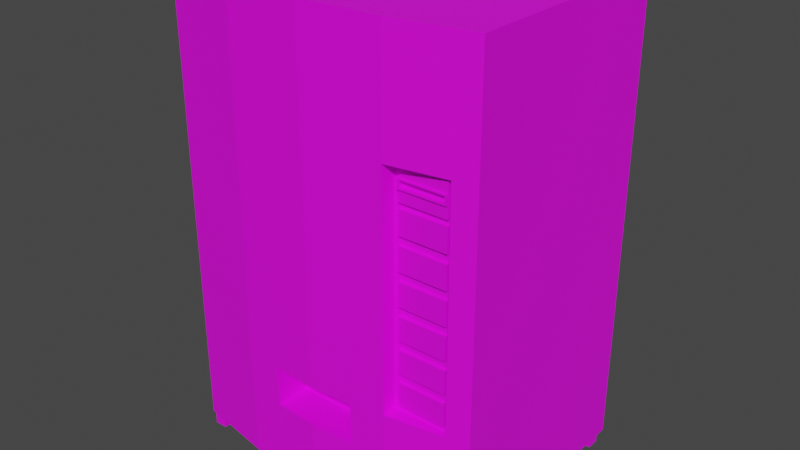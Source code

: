 # Source: model-scenario-static-level0-micelanious-bermachine-superCola.blend  (saved by Blender 3.1.7; exported with 4.5.12 LTS)
import bpy
from mathutils import Matrix  # noqa: F401  (used for matrix-valued properties, if any)

bpy.ops.wm.read_factory_settings(use_empty=True)
scene = bpy.context.scene
scene.name = 'Scene'

# ---- collections
col_collection = bpy.data.collections.new('Collection'); scene.collection.children.link(col_collection)

# ---- images (referenced by path relative to the original .blend; pixels are not part of the script)
import os
ASSET_DIR = os.environ.get("B2B_ASSET_DIR", "")  # directory of the original .blend (textures are referenced by path, not embedded)
HERE = os.path.dirname(os.path.abspath(__file__))  # packed textures are extracted next to this script under _unpacked/

def load_image(name, relpath, width, height, colorspace="sRGB"):
    """Load a texture the original file referenced (path relative to the .blend, or extracted next to this script)."""
    p = next((c for c in (os.path.join(HERE, relpath), os.path.join(ASSET_DIR, relpath)) if relpath and os.path.exists(c)), "")
    if p:
        img = bpy.data.images.load(p, check_existing=True)
        img.name = name
    else:  # same state as the original file: an image datablock whose file is absent (Cycles renders it pink)
        img = bpy.data.images.new(name, width, height)
        img.source = "FILE"
        img.filepath = "//" + (relpath or name)
    img.colorspace_settings.name = colorspace
    return img
img_texture_scenario_static_level0_micelanious_ber_machine_supercol = load_image('texture-scenario-static-level0-micelanious-ber-machine-superCol', 'texture-scenario-static-level0-micelanious-ber-machine-superCola.tga', 1024, 1024, 'sRGB')

# ---- materials (node trees are filled in below, after node groups)
mat_material_metal = bpy.data.materials.new('material_metal')
mat_material_metal.use_transparent_shadow = False
mat_material_emissive = bpy.data.materials.new('material_emissive')
mat_material_emissive.use_transparent_shadow = False

# ---- material node trees
mat_material_metal.use_nodes = True; mat_material_metal.node_tree.nodes.clear()
_N = mat_material_metal.node_tree.nodes; _L = mat_material_metal.node_tree.links
n0 = _N.new('ShaderNodeBsdfPrincipled'); n0.name = 'Principled BSDF'; n0.location = (10, 300)
n0.distribution = 'GGX'
n0.subsurface_method = 'RANDOM_WALK_SKIN'
n0.inputs[3].default_value = 1.45
n0.inputs[27].default_value = (0.0, 0.0, 0.0, 1.0)
n0.inputs[28].default_value = 1.0
n1 = _N.new('ShaderNodeOutputMaterial'); n1.name = 'Material Output'; n1.location = (300, 300)
n2 = _N.new('ShaderNodeTexImage'); n2.name = 'Image Texture'; n2.location = (-280, 280)
n2.image = img_texture_scenario_static_level0_micelanious_ber_machine_supercol
_L.new(n0.outputs[0], n1.inputs[0])
_L.new(n2.outputs[0], n0.inputs[0])
n1.is_active_output = True
mat_material_emissive.use_nodes = True; mat_material_emissive.node_tree.nodes.clear()
_N = mat_material_emissive.node_tree.nodes; _L = mat_material_emissive.node_tree.links
n0 = _N.new('ShaderNodeBsdfPrincipled'); n0.name = 'Principled BSDF'; n0.location = (10, 300)
n0.distribution = 'GGX'
n0.subsurface_method = 'RANDOM_WALK_SKIN'
n0.inputs[3].default_value = 1.45
n0.inputs[27].default_value = (0.0, 0.0, 0.0, 1.0)
n0.inputs[28].default_value = 1.0
n1 = _N.new('ShaderNodeOutputMaterial'); n1.name = 'Material Output'; n1.location = (300, 300)
n2 = _N.new('ShaderNodeTexImage'); n2.name = 'Image Texture'; n2.location = (-280, 280)
n2.image = img_texture_scenario_static_level0_micelanious_ber_machine_supercol
_L.new(n0.outputs[0], n1.inputs[0])
_L.new(n2.outputs[0], n0.inputs[0])
n1.is_active_output = True

# ---- world
world_world = bpy.data.worlds.new('World'); scene.world = world_world
world_world.use_nodes = True; world_world.node_tree.nodes.clear()
_N = world_world.node_tree.nodes; _L = world_world.node_tree.links
n0 = _N.new('ShaderNodeOutputWorld'); n0.name = 'World Output'; n0.location = (300, 300)
n1 = _N.new('ShaderNodeBackground'); n1.name = 'Background'; n1.location = (10, 300)
n1.inputs[0].default_value = (0.05088, 0.05088, 0.05088, 1.0)
_L.new(n1.outputs[0], n0.inputs[0])
n0.is_active_output = True
world_world.color = (0.05088, 0.05088, 0.05088)
world_world.use_sun_shadow = False
world_world.sun_shadow_jitter_overblur = 0.0

# ---- meshes
me_mesh = bpy.data.meshes.new('mesh')
me_mesh.from_pydata([(-0.6956, -0.48, 0.05494), (-0.6956, -0.48, 2.055), (-0.6956, 0.502, 0.05494), (0.3459, -0.4702, 0.5628), (0.3459, -0.4702, 1.564), (-0.6956, 0.502, 2.055), (0.5983, -0.4702, 0.5628), (0.6956, -0.48, 0.05494), (0.5983, -0.4702, 1.564), (0.6956, -0.48, 2.055), (0.6956, 0.502, 0.05494), (0.6956, 0.502, 2.055), (0.6956, -0.48, 1.055), (-0.6956, -0.48, 1.055), (0.0, -0.56, 1.055), (0.0, -0.56, 0.05494), (0.0, -0.56, 2.055), (-0.3478, -0.54, 0.05494), (-0.3478, -0.54, 1.055), (-0.3478, -0.54, 2.055), (0.3478, -0.54, 2.055), (0.3478, -0.54, 0.05494), (-0.6956, -0.48, 1.954), (0.6956, -0.48, 1.954), (0.0, -0.56, 1.954), (-0.3478, -0.54, 1.954), (0.3478, -0.54, 1.954), (0.6956, -0.48, 0.1528), (-0.6956, -0.48, 0.1528), (0.0, -0.56, 0.1528), (-0.3478, -0.54, 0.1528), (0.3478, -0.54, 0.1528), (0.5976, -0.4969, 0.05494), (0.5976, -0.4969, 2.055), (0.5976, -0.4969, 1.954), (0.5976, -0.4969, 0.1528), (-0.6022, -0.4961, 2.055), (-0.6022, -0.4961, 0.05494), (-0.6022, -0.4961, 1.055), (-0.6022, -0.4961, 1.954), (-0.6022, -0.4961, 0.1528), (0.0, -0.56, 0.3527), (0.0, -0.56, 0.5521), (-0.1995, -0.5485, 0.3527), (-0.1995, -0.5485, 0.5521), (0.1995, -0.5485, 0.5521), (0.1995, -0.5485, 0.3527), (-0.1905, -0.4002, 0.3649), (-0.1905, -0.4002, 0.5399), (0.1905, -0.4002, 0.3649), (0.1905, -0.4002, 0.5399), (-0.1905, -0.5485, 0.5399), (0.0, -0.56, 0.3649), (-0.1905, -0.5485, 0.3649), (0.0, -0.56, 0.5399), (0.1905, -0.5485, 0.5399), (0.1905, -0.5485, 0.3649), (0.5976, -0.4969, 0.5628), (0.3478, -0.54, 0.5628), (0.3459, -0.5401, 1.055), (0.3459, -0.5401, 1.564), (0.3478, -0.54, 1.564), (0.5983, -0.4968, 1.055), (0.5983, -0.4968, 1.564), (0.5976, -0.4969, 1.564), (0.3459, -0.5401, 0.5628), (0.5983, -0.4968, 0.5628), (0.3713, -0.4842, 1.287), (0.3713, -0.4842, 1.388), (0.3713, -0.4668, 1.287), (0.3713, -0.4668, 1.388), (0.5789, -0.4842, 1.287), (0.5789, -0.4842, 1.388), (0.5789, -0.4668, 1.287), (0.5789, -0.4668, 1.388), (0.3713, -0.4842, 1.147), (0.3713, -0.4842, 1.248), (0.3713, -0.4668, 1.147), (0.3713, -0.4668, 1.248), (0.5789, -0.4842, 1.147), (0.5789, -0.4842, 1.248), (0.5789, -0.4668, 1.147), (0.5789, -0.4668, 1.248), (0.3713, -0.4842, 1.007), (0.3713, -0.4842, 1.108), (0.3713, -0.4668, 1.007), (0.3713, -0.4668, 1.108), (0.5789, -0.4842, 1.007), (0.5789, -0.4842, 1.108), (0.5789, -0.4668, 1.007), (0.5789, -0.4668, 1.108), (0.3713, -0.4842, 0.867), (0.3713, -0.4842, 0.9682), (0.3713, -0.4668, 0.867), (0.3713, -0.4668, 0.9682), (0.5789, -0.4842, 0.867), (0.5789, -0.4842, 0.9682), (0.5789, -0.4668, 0.867), (0.5789, -0.4668, 0.9682), (0.3713, -0.4842, 0.727), (0.3713, -0.4842, 0.8282), (0.3713, -0.4668, 0.727), (0.3713, -0.4668, 0.8282), (0.5789, -0.4842, 0.727), (0.5789, -0.4842, 0.8282), (0.5789, -0.4668, 0.727), (0.5789, -0.4668, 0.8282), (0.3713, -0.4842, 0.587), (0.3713, -0.4842, 0.6882), (0.3713, -0.4668, 0.587), (0.3713, -0.4668, 0.6882), (0.5789, -0.4842, 0.587), (0.5789, -0.4842, 0.6882), (0.5789, -0.4668, 0.587), (0.5789, -0.4668, 0.6882), (0.3713, -0.4842, 1.413), (0.3713, -0.4842, 1.555), (0.3713, -0.4668, 1.413), (0.3713, -0.4668, 1.555), (0.5789, -0.4842, 1.413), (0.5789, -0.4842, 1.555), (0.5789, -0.4668, 1.413), (0.5789, -0.4668, 1.555), (0.3713, -0.4842, 1.464), (0.3713, -0.4842, 1.504), (0.5789, -0.4842, 1.504), (0.5789, -0.4842, 1.464), (0.3713, -0.4924, 1.464), (0.3713, -0.4924, 1.504), (0.5789, -0.4924, 1.504), (0.5789, -0.4924, 1.464), (0.38, -0.4924, 1.469), (0.38, -0.4924, 1.499), (0.5702, -0.4924, 1.499), (0.5702, -0.4924, 1.469), (0.38, -0.4719, 1.469), (0.38, -0.4719, 1.499), (0.5702, -0.4719, 1.499), (0.5702, -0.4719, 1.469), (-0.6806, -0.4799, -4.841e-05), (-0.6806, -0.4799, 0.05562), (-0.6806, -0.4242, -4.841e-05), (-0.6806, -0.4242, 0.05562), (-0.6249, -0.4799, -4.841e-05), (-0.6249, -0.4799, 0.05562), (-0.6249, -0.4242, -4.841e-05), (-0.6249, -0.4242, 0.05562), (0.6249, -0.4799, -4.841e-05), (0.6249, -0.4799, 0.05562), (0.6249, -0.4242, -4.841e-05), (0.6249, -0.4242, 0.05562), (0.6806, -0.4799, -4.841e-05), (0.6806, -0.4799, 0.05562), (0.6806, -0.4242, -4.841e-05), (0.6806, -0.4242, 0.05562), (-0.6806, 0.4242, -4.841e-05), (-0.6806, 0.4242, 0.05562), (-0.6806, 0.4799, -4.841e-05), (-0.6806, 0.4799, 0.05562), (-0.6249, 0.4242, -4.841e-05), (-0.6249, 0.4242, 0.05562), (-0.6249, 0.4799, -4.841e-05), (-0.6249, 0.4799, 0.05562), (0.6249, 0.4242, -4.841e-05), (0.6249, 0.4242, 0.05562), (0.6249, 0.4799, -4.841e-05), (0.6249, 0.4799, 0.05562), (0.6806, 0.4242, -4.841e-05), (0.6806, 0.4242, 0.05562), (0.6806, 0.4799, -4.841e-05), (0.6806, 0.4799, 0.05562)], [], [(1, 5, 2, 0, 28, 13, 22), (2, 5, 11, 10), (27, 7, 10, 11, 9, 23, 12), (58, 31, 35, 57), (32, 21, 15, 17, 37, 0, 2, 10, 7), (36, 19, 16, 20, 33, 9, 11, 5, 1), (39, 25, 19, 36), (44, 42, 14, 18, 30, 29, 41, 43), (60, 61, 26, 24, 14, 59), (40, 38, 13, 28), (25, 18, 14, 24), (63, 62, 12, 23, 34, 64), (65, 59, 14, 42, 45, 46, 41, 29, 31, 58), (33, 34, 23, 9), (19, 25, 24, 16), (16, 24, 26, 20), (38, 18, 25, 39), (21, 31, 29, 15), (37, 40, 28, 0), (15, 29, 30, 17), (32, 35, 31, 21), (7, 27, 35, 32), (20, 26, 34, 33), (64, 34, 26, 61), (66, 57, 35, 27, 12, 62), (17, 30, 40, 37), (13, 38, 39, 22), (30, 18, 38, 40), (22, 39, 36, 1), (44, 43, 53, 51), (42, 44, 51, 54), (47, 48, 51, 53), (50, 49, 56, 55), (56, 49, 47, 53, 52), (54, 51, 48, 50, 55), (45, 42, 54, 55), (46, 45, 55, 56), (41, 46, 56, 52), (43, 41, 52, 53), (49, 50, 48, 47), (59, 65, 3, 4, 60), (4, 3, 6, 8), (8, 6, 66, 62, 63), (57, 66, 6, 3, 65, 58), (64, 61, 60, 4, 8, 63), (67, 68, 70, 69), (73, 74, 72, 71), (71, 72, 68, 67), (69, 73, 71, 67), (74, 70, 68, 72), (75, 76, 78, 77), (81, 82, 80, 79), (79, 80, 76, 75), (77, 81, 79, 75), (82, 78, 76, 80), (83, 84, 86, 85), (89, 90, 88, 87), (87, 88, 84, 83), (85, 89, 87, 83), (90, 86, 84, 88), (91, 92, 94, 93), (97, 98, 96, 95), (95, 96, 92, 91), (93, 97, 95, 91), (98, 94, 92, 96), (99, 100, 102, 101), (105, 106, 104, 103), (103, 104, 100, 99), (101, 105, 103, 99), (106, 102, 100, 104), (107, 108, 110, 109), (113, 114, 112, 111), (111, 112, 108, 107), (109, 113, 111, 107), (114, 110, 108, 112), (115, 123, 124, 116, 118, 117), (121, 122, 120, 125, 126, 119), (125, 120, 116, 124), (117, 121, 119, 115), (122, 118, 116, 120), (119, 126, 123, 115), (125, 124, 128, 129), (129, 128, 132, 133), (126, 125, 129, 130), (124, 123, 127, 128), (123, 126, 130, 127), (132, 131, 135, 136), (130, 129, 133, 134), (127, 130, 134, 131), (128, 127, 131, 132), (138, 137, 136, 135), (133, 132, 136, 137), (134, 133, 137, 138), (131, 134, 138, 135), (139, 140, 142, 141), (141, 142, 146, 145), (145, 146, 144, 143), (143, 144, 140, 139), (141, 145, 143, 139), (147, 148, 150, 149), (149, 150, 154, 153), (153, 154, 152, 151), (151, 152, 148, 147), (149, 153, 151, 147), (155, 156, 158, 157), (157, 158, 162, 161), (161, 162, 160, 159), (159, 160, 156, 155), (157, 161, 159, 155), (163, 164, 166, 165), (165, 166, 170, 169), (169, 170, 168, 167), (167, 168, 164, 163), (165, 169, 167, 163)])
me_mesh.polygons.foreach_set('material_index', [0, 0, 0, 1, 0, 0, 0, 1, 1, 0, 1, 0, 1, 0, 0, 0, 1, 0, 0, 0, 0, 0, 0, 1, 0, 0, 0, 1, 0, 0, 0, 0, 0, 0, 0, 0, 0, 0, 0, 0, 0, 0, 0, 0, 0, 1, 1, 1, 1, 1, 1, 1, 1, 1, 1, 1, 1, 1, 1, 1, 1, 1, 1, 1, 1, 1, 1, 1, 1, 1, 1, 1, 1, 1, 1, 0, 0, 0, 0, 0, 0, 0, 0, 0, 0, 0, 0, 0, 0, 0, 0, 0, 0, 0, 0, 0, 0, 0, 0, 0, 0, 0, 0, 0, 0, 0, 0, 0, 0, 0, 0, 0, 0, 0])
_uv = me_mesh.uv_layers.new(name='UVMap')
_uv.uv.foreach_set('vector', [0.5854, 0.4448, 0.3773, 0.4448, 0.3773, 0.02106, 0.5854, 0.02106, 0.5854, 0.04179, 0.5854, 0.2329, 0.5854, 0.4235, 0.4448, 0.7903, 0.02106, 0.7903, 0.02106, 0.4955, 0.4448, 0.4955, 0.6275, 0.04179, 0.6275, 0.02106, 0.8355, 0.02106, 0.8355, 0.4448, 0.6275, 0.4448, 0.6275, 0.4235, 0.6275, 0.2329, 0.1106, 0.34, 0.1031, 0.4288, 0.04226, 0.4262, 0.045, 0.3372, 0.5002, 0.7695, 0.4911, 0.7166, 0.4869, 0.6429, 0.4911, 0.5692, 0.5004, 0.5153, 0.5038, 0.4955, 0.7119, 0.4955, 0.7119, 0.7903, 0.5038, 0.7903, 0.7675, 0.7705, 0.7582, 0.7166, 0.754, 0.6429, 0.7582, 0.5692, 0.7673, 0.5163, 0.7709, 0.4955, 0.9789, 0.4955, 0.9789, 0.7903, 0.7709, 0.7903, 0.3096, 0.04335, 0.2539, 0.045, 0.2531, 0.02334, 0.3089, 0.02163, 0.2269, 0.3451, 0.1843, 0.3446, 0.1859, 0.2394, 0.2592, 0.2382, 0.2586, 0.4319, 0.182, 0.4308, 0.1834, 0.3867, 0.2265, 0.3879, 0.1119, 0.1347, 0.111, 0.1346, 0.1051, 0.05393, 0.1791, 0.04778, 0.1859, 0.2394, 0.1185, 0.2391, 0.3147, 0.4321, 0.3145, 0.2374, 0.3349, 0.2371, 0.3352, 0.4322, 0.2539, 0.045, 0.2592, 0.2382, 0.1859, 0.2394, 0.1791, 0.04778, 0.04546, 0.1407, 0.04205, 0.2402, 0.02646, 0.2402, 0.02417, 0.056, 0.04363, 0.0559, 0.04582, 0.1406, 0.1114, 0.3399, 0.1185, 0.2391, 0.1859, 0.2394, 0.1843, 0.3446, 0.142, 0.344, 0.1405, 0.3842, 0.1834, 0.3867, 0.182, 0.4308, 0.1031, 0.4288, 0.1106, 0.34, 0.04345, 0.03438, 0.04363, 0.0559, 0.02417, 0.056, 0.02324, 0.0352, 0.2531, 0.02334, 0.2539, 0.045, 0.1791, 0.04778, 0.178, 0.02626, 0.178, 0.02626, 0.1791, 0.04778, 0.1051, 0.05393, 0.1033, 0.0313, 0.3145, 0.2374, 0.2592, 0.2382, 0.2539, 0.045, 0.3096, 0.04335, 0.102, 0.4513, 0.1031, 0.4288, 0.182, 0.4308, 0.1816, 0.4528, 0.3147, 0.4534, 0.3147, 0.4321, 0.3352, 0.4322, 0.3352, 0.4534, 0.1816, 0.4528, 0.182, 0.4308, 0.2586, 0.4319, 0.2585, 0.4533, 0.04165, 0.4477, 0.04226, 0.4262, 0.1031, 0.4288, 0.102, 0.4513, 0.02106, 0.446, 0.02266, 0.4258, 0.04226, 0.4262, 0.04165, 0.4477, 0.1033, 0.0313, 0.1051, 0.05393, 0.04363, 0.0559, 0.04345, 0.03438, 0.04582, 0.1406, 0.04363, 0.0559, 0.1051, 0.05393, 0.111, 0.1346, 0.04462, 0.337, 0.045, 0.3372, 0.04226, 0.4262, 0.02266, 0.4258, 0.02646, 0.2402, 0.04205, 0.2402, 0.2585, 0.4533, 0.2586, 0.4319, 0.3147, 0.4321, 0.3147, 0.4534, 0.3349, 0.2371, 0.3145, 0.2374, 0.3096, 0.04335, 0.33, 0.0428, 0.2586, 0.4319, 0.2592, 0.2382, 0.3145, 0.2374, 0.3147, 0.4321, 0.33, 0.0428, 0.3096, 0.04335, 0.3089, 0.02163, 0.3294, 0.02106, 0.6271, 0.8746, 0.6272, 0.8324, 0.6291, 0.835, 0.629, 0.872, 0.6695, 0.8748, 0.6272, 0.8748, 0.6291, 0.8722, 0.6695, 0.8722, 0.2196, 0.928, 0.2566, 0.928, 0.2566, 0.9594, 0.2196, 0.9594, 0.1018, 0.928, 0.1388, 0.928, 0.1388, 0.9594, 0.1018, 0.9594, 0.1388, 0.9594, 0.1388, 0.928, 0.2196, 0.928, 0.2196, 0.9594, 0.1792, 0.9618, 0.06142, 0.9618, 0.02106, 0.9594, 0.02106, 0.928, 0.1018, 0.928, 0.1018, 0.9594, 0.7119, 0.8747, 0.6695, 0.8748, 0.6695, 0.8722, 0.71, 0.8721, 0.7119, 0.8325, 0.7119, 0.8747, 0.71, 0.8721, 0.71, 0.8351, 0.6695, 0.8324, 0.7119, 0.8325, 0.71, 0.8351, 0.6695, 0.835, 0.6272, 0.8324, 0.6695, 0.8324, 0.6695, 0.835, 0.6291, 0.835, 0.5043, 0.8324, 0.5043, 0.8694, 0.585, 0.8694, 0.585, 0.8324, 0.1171, 0.239, 0.1114, 0.3399, 0.1, 0.324, 0.1004, 0.1512, 0.1119, 0.1347, 0.02106, 0.8324, 0.2331, 0.8324, 0.2331, 0.8859, 0.02106, 0.8859, 0.05028, 0.1491, 0.04948, 0.3284, 0.04462, 0.337, 0.04339, 0.2402, 0.04546, 0.1407, 0.045, 0.3372, 0.04462, 0.337, 0.04948, 0.3284, 0.1, 0.324, 0.1114, 0.3399, 0.1106, 0.34, 0.04582, 0.1406, 0.111, 0.1346, 0.1119, 0.1347, 0.1004, 0.1512, 0.05028, 0.1491, 0.04546, 0.1407, 0.9033, 0.4, 0.8823, 0.3979, 0.8776, 0.3933, 0.9072, 0.395, 0.9072, 0.4431, 0.8776, 0.4415, 0.8815, 0.4365, 0.9026, 0.4386, 0.9026, 0.4386, 0.8815, 0.4365, 0.8823, 0.3979, 0.9033, 0.4, 0.9072, 0.395, 0.9072, 0.4431, 0.9026, 0.4386, 0.9033, 0.4, 0.8776, 0.4415, 0.8776, 0.3933, 0.8823, 0.3979, 0.8815, 0.4365, 0.9033, 0.2163, 0.8823, 0.2142, 0.8776, 0.2096, 0.9072, 0.2112, 0.9072, 0.2594, 0.8776, 0.2578, 0.8815, 0.2527, 0.9026, 0.2549, 0.9026, 0.2549, 0.8815, 0.2527, 0.8823, 0.2142, 0.9033, 0.2163, 0.9072, 0.2112, 0.9072, 0.2594, 0.9026, 0.2549, 0.9033, 0.2163, 0.8776, 0.2578, 0.8776, 0.2096, 0.8823, 0.2142, 0.8815, 0.2527, 0.9033, 0.3081, 0.8823, 0.306, 0.8776, 0.3015, 0.9072, 0.3031, 0.9072, 0.3512, 0.8776, 0.3496, 0.8815, 0.3446, 0.9026, 0.3467, 0.9026, 0.3467, 0.8815, 0.3446, 0.8823, 0.306, 0.9033, 0.3081, 0.9072, 0.3031, 0.9072, 0.3512, 0.9026, 0.3467, 0.9033, 0.3081, 0.8776, 0.3496, 0.8776, 0.3015, 0.8823, 0.306, 0.8815, 0.3446, 0.2792, 0.8755, 0.3002, 0.8776, 0.3049, 0.8821, 0.2752, 0.8805, 0.2752, 0.8324, 0.3049, 0.834, 0.3009, 0.839, 0.2799, 0.8369, 0.2799, 0.8369, 0.3009, 0.839, 0.3002, 0.8776, 0.2792, 0.8755, 0.2752, 0.8805, 0.2752, 0.8324, 0.2799, 0.8369, 0.2792, 0.8755, 0.3049, 0.834, 0.3049, 0.8821, 0.3002, 0.8776, 0.3009, 0.839, 0.8815, 0.1609, 0.9026, 0.163, 0.9072, 0.1675, 0.8776, 0.1659, 0.8776, 0.1178, 0.9072, 0.1194, 0.9033, 0.1244, 0.8823, 0.1223, 0.8823, 0.1223, 0.9033, 0.1244, 0.9026, 0.163, 0.8815, 0.1609, 0.8776, 0.1659, 0.8776, 0.1178, 0.8823, 0.1223, 0.8815, 0.1609, 0.9072, 0.1194, 0.9072, 0.1675, 0.9026, 0.163, 0.9033, 0.1244, 0.5082, 0.9547, 0.5292, 0.9568, 0.5339, 0.9613, 0.5043, 0.9597, 0.5043, 0.9116, 0.5339, 0.9132, 0.53, 0.9182, 0.5089, 0.9161, 0.5089, 0.9161, 0.53, 0.9182, 0.5292, 0.9568, 0.5082, 0.9547, 0.5043, 0.9597, 0.5043, 0.9116, 0.5089, 0.9161, 0.5082, 0.9547, 0.5339, 0.9132, 0.5339, 0.9613, 0.5292, 0.9568, 0.53, 0.9182, 0.9214, 0.02816, 0.9118, 0.02741, 0.896, 0.02701, 0.8828, 0.02694, 0.8776, 0.02106, 0.9254, 0.02409, 0.9254, 0.07567, 0.8776, 0.07264, 0.8816, 0.06857, 0.8912, 0.06931, 0.907, 0.06972, 0.9202, 0.06978, 0.8912, 0.06931, 0.8816, 0.06857, 0.8828, 0.02694, 0.896, 0.02701, 0.9254, 0.02409, 0.9254, 0.07567, 0.9202, 0.06978, 0.9214, 0.02816, 0.8776, 0.07264, 0.8776, 0.02106, 0.8828, 0.02694, 0.8816, 0.06857, 0.9202, 0.06978, 0.907, 0.06972, 0.9118, 0.02741, 0.9214, 0.02816, 0.8912, 0.06931, 0.896, 0.02701, 0.8978, 0.02926, 0.8931, 0.06617, 0.8931, 0.06617, 0.8978, 0.02926, 0.8986, 0.03171, 0.8946, 0.06433, 0.907, 0.06972, 0.8912, 0.06931, 0.8931, 0.06617, 0.9052, 0.06747, 0.896, 0.02701, 0.9118, 0.02741, 0.9099, 0.03055, 0.8978, 0.02926, 0.9118, 0.02741, 0.907, 0.06972, 0.9052, 0.06747, 0.9099, 0.03055, 0.8986, 0.03171, 0.9084, 0.0324, 0.9054, 0.03722, 0.9014, 0.03624, 0.9052, 0.06747, 0.8931, 0.06617, 0.8946, 0.06433, 0.9044, 0.06501, 0.9099, 0.03055, 0.9052, 0.06747, 0.9044, 0.06501, 0.9084, 0.0324, 0.8978, 0.02926, 0.9099, 0.03055, 0.9084, 0.0324, 0.8986, 0.03171, 0.9016, 0.06049, 0.8976, 0.05951, 0.9014, 0.03624, 0.9054, 0.03722, 0.8946, 0.06433, 0.8986, 0.03171, 0.9014, 0.03624, 0.8976, 0.05951, 0.9044, 0.06501, 0.8946, 0.06433, 0.8976, 0.05951, 0.9016, 0.06049, 0.9084, 0.0324, 0.9044, 0.06501, 0.9016, 0.06049, 0.9054, 0.03722, 0.7762, 0.8595, 0.7634, 0.8486, 0.7895, 0.8462, 0.778, 0.8604, 0.778, 0.8604, 0.7895, 0.8462, 0.7895, 0.8748, 0.7764, 0.8621, 0.7764, 0.8621, 0.7895, 0.8748, 0.7634, 0.8732, 0.7752, 0.861, 0.7752, 0.861, 0.7634, 0.8732, 0.7634, 0.8486, 0.7762, 0.8595, 0.778, 0.8604, 0.7764, 0.8621, 0.7752, 0.861, 0.7762, 0.8595, 0.6398, 0.9302, 0.6271, 0.9194, 0.6532, 0.9169, 0.6416, 0.9311, 0.6416, 0.9311, 0.6532, 0.9169, 0.6532, 0.9456, 0.6401, 0.9329, 0.6401, 0.9329, 0.6532, 0.9456, 0.6271, 0.944, 0.6389, 0.9318, 0.6389, 0.9318, 0.6271, 0.944, 0.6271, 0.9194, 0.6398, 0.9302, 0.6416, 0.9311, 0.6401, 0.9329, 0.6389, 0.9318, 0.6398, 0.9302, 0.7762, 0.9302, 0.7634, 0.9194, 0.7895, 0.9169, 0.778, 0.9311, 0.778, 0.9311, 0.7895, 0.9169, 0.7895, 0.9456, 0.7764, 0.9329, 0.7764, 0.9329, 0.7895, 0.9456, 0.7634, 0.944, 0.7752, 0.9318, 0.7752, 0.9318, 0.7634, 0.944, 0.7634, 0.9194, 0.7762, 0.9302, 0.778, 0.9311, 0.7764, 0.9329, 0.7752, 0.9318, 0.7762, 0.9302, 0.708, 0.9302, 0.6953, 0.9194, 0.7213, 0.9169, 0.7098, 0.9311, 0.7098, 0.9311, 0.7213, 0.9169, 0.7213, 0.9456, 0.7083, 0.9329, 0.7083, 0.9329, 0.7213, 0.9456, 0.6953, 0.944, 0.707, 0.9318, 0.707, 0.9318, 0.6953, 0.944, 0.6953, 0.9194, 0.708, 0.9302, 0.7098, 0.9311, 0.7083, 0.9329, 0.707, 0.9318, 0.708, 0.9302])
me_mesh.materials.append(mat_material_metal)
me_mesh.materials.append(mat_material_emissive)
me_mesh.use_remesh_fix_poles = True
me_mesh.use_remesh_preserve_attributes = False
me_mesh.use_paint_bone_selection = False
me_mesh.use_paint_mask = True
me_mesh.update()

# ---- objects
ob_mesh = bpy.data.objects.new('mesh', me_mesh)

# ---- transforms, parenting, visibility, modifiers, constraints
ob_mesh.location = (0.0, 0.0, 0.0)

# ---- collection membership
col_collection.objects.link(ob_mesh)

# ---- scene / render settings (as saved in the file)
scene.frame_start = 1; scene.frame_end = 250; scene.frame_set(1)
scene.render.engine = 'BLENDER_EEVEE_NEXT'
scene.cycles.sampling_pattern = 'TABULATED_SOBOL'
scene.cycles.use_light_tree = False
scene.view_settings.view_transform = 'Filmic'
bpy.context.view_layer.update()

# ---- added for rendering (the .blend has no active camera and no usable light): camera, sun
cam_auto = bpy.data.cameras.new('AutoCamera')
cam_auto.lens = 50.0
cam_auto.sensor_width = 36.0
cam_auto.clip_end = 1000.0
ob_auto_camera = bpy.data.objects.new('AutoCamera', cam_auto)
scene.collection.objects.link(ob_auto_camera)
ob_auto_camera.location = (2.49749, -3.026, 3.02544)
ob_auto_camera.rotation_euler = (1.09748, -7.21219e-08, 0.694738)
scene.camera = ob_auto_camera
light_auto_sun = bpy.data.lights.new('AutoSun', 'SUN')
light_auto_sun.energy = 3.0
light_auto_sun.angle = 0.0523599
ob_auto_sun = bpy.data.objects.new('AutoSun', light_auto_sun)
scene.collection.objects.link(ob_auto_sun)
ob_auto_sun.rotation_euler = (0.872665, 0.174533, 0.523599)
bpy.context.view_layer.update()
